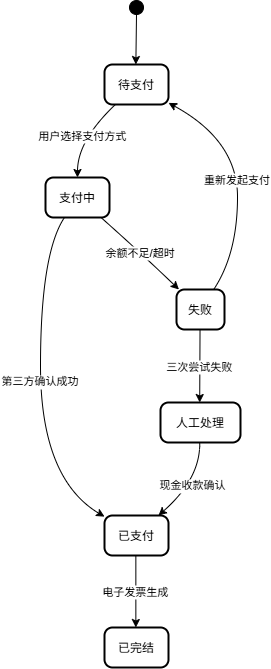

The diagram above was exported from draw.io. Its source (the exported page's mxGraphModel, read from the mxfile embedded in the PNG):
<mxGraphModel dx="2040" dy="828" grid="1" gridSize="10" guides="1" tooltips="1" connect="1" arrows="1" fold="1" page="1" pageScale="1" pageWidth="827" pageHeight="1169" math="0" shadow="0">
  <root>
    <mxCell id="0" />
    <mxCell id="1" parent="0" />
    <mxCell id="7GmTFwyiHEoYh0sUhMAp-1" value="" style="ellipse;fillColor=strokeColor;" vertex="1" parent="1">
      <mxGeometry x="109" y="20" width="14" height="14" as="geometry" />
    </mxCell>
    <mxCell id="7GmTFwyiHEoYh0sUhMAp-2" value="待支付" style="rounded=1;arcSize=20;strokeWidth=2" vertex="1" parent="1">
      <mxGeometry x="84" y="84" width="64" height="40" as="geometry" />
    </mxCell>
    <mxCell id="7GmTFwyiHEoYh0sUhMAp-3" value="支付中" style="rounded=1;arcSize=20;strokeWidth=2" vertex="1" parent="1">
      <mxGeometry x="25" y="197" width="64" height="40" as="geometry" />
    </mxCell>
    <mxCell id="7GmTFwyiHEoYh0sUhMAp-4" value="已支付" style="rounded=1;arcSize=20;strokeWidth=2" vertex="1" parent="1">
      <mxGeometry x="84" y="535" width="64" height="40" as="geometry" />
    </mxCell>
    <mxCell id="7GmTFwyiHEoYh0sUhMAp-5" value="已完结" style="rounded=1;arcSize=20;strokeWidth=2" vertex="1" parent="1">
      <mxGeometry x="84" y="647" width="64" height="40" as="geometry" />
    </mxCell>
    <mxCell id="7GmTFwyiHEoYh0sUhMAp-6" value="失败" style="rounded=1;arcSize=20;strokeWidth=2" vertex="1" parent="1">
      <mxGeometry x="156" y="309" width="48" height="40" as="geometry" />
    </mxCell>
    <mxCell id="7GmTFwyiHEoYh0sUhMAp-7" value="人工处理" style="rounded=1;arcSize=20;strokeWidth=2" vertex="1" parent="1">
      <mxGeometry x="140" y="422" width="80" height="40" as="geometry" />
    </mxCell>
    <mxCell id="7GmTFwyiHEoYh0sUhMAp-8" value="" style="curved=1;startArrow=none;;exitX=0.47;exitY=1;entryX=0.49;entryY=0;rounded=0;" edge="1" parent="1" source="7GmTFwyiHEoYh0sUhMAp-1" target="7GmTFwyiHEoYh0sUhMAp-2">
      <mxGeometry relative="1" as="geometry">
        <Array as="points" />
      </mxGeometry>
    </mxCell>
    <mxCell id="7GmTFwyiHEoYh0sUhMAp-9" value="用户选择支付方式" style="curved=1;startArrow=none;;exitX=0.17;exitY=1;entryX=0.5;entryY=-0.01;rounded=0;" edge="1" parent="1" source="7GmTFwyiHEoYh0sUhMAp-2" target="7GmTFwyiHEoYh0sUhMAp-3">
      <mxGeometry relative="1" as="geometry">
        <Array as="points">
          <mxPoint x="57" y="160" />
        </Array>
      </mxGeometry>
    </mxCell>
    <mxCell id="7GmTFwyiHEoYh0sUhMAp-10" value="第三方确认成功" style="curved=1;startArrow=none;;exitX=0.3;exitY=0.99;entryX=-0.01;entryY=0.02;rounded=0;" edge="1" parent="1" source="7GmTFwyiHEoYh0sUhMAp-3" target="7GmTFwyiHEoYh0sUhMAp-4">
      <mxGeometry relative="1" as="geometry">
        <Array as="points">
          <mxPoint x="20" y="273" />
          <mxPoint x="20" y="498" />
        </Array>
      </mxGeometry>
    </mxCell>
    <mxCell id="7GmTFwyiHEoYh0sUhMAp-11" value="电子发票生成" style="curved=1;startArrow=none;;exitX=0.49;exitY=0.99;entryX=0.49;entryY=0.01;rounded=0;" edge="1" parent="1" source="7GmTFwyiHEoYh0sUhMAp-4" target="7GmTFwyiHEoYh0sUhMAp-5">
      <mxGeometry relative="1" as="geometry">
        <Array as="points" />
      </mxGeometry>
    </mxCell>
    <mxCell id="7GmTFwyiHEoYh0sUhMAp-12" value="余额不足/超时" style="curved=1;startArrow=none;;exitX=0.86;exitY=0.99;entryX=0.06;entryY=0.01;rounded=0;" edge="1" parent="1" source="7GmTFwyiHEoYh0sUhMAp-3" target="7GmTFwyiHEoYh0sUhMAp-6">
      <mxGeometry relative="1" as="geometry">
        <Array as="points">
          <mxPoint x="121" y="273" />
        </Array>
      </mxGeometry>
    </mxCell>
    <mxCell id="7GmTFwyiHEoYh0sUhMAp-13" value="重新发起支付" style="curved=1;startArrow=none;;exitX=0.77;exitY=0.01;entryX=0.99;entryY=0.95;rounded=0;" edge="1" parent="1" source="7GmTFwyiHEoYh0sUhMAp-6" target="7GmTFwyiHEoYh0sUhMAp-2">
      <mxGeometry relative="1" as="geometry">
        <Array as="points">
          <mxPoint x="217" y="273" />
          <mxPoint x="217" y="160" />
        </Array>
      </mxGeometry>
    </mxCell>
    <mxCell id="7GmTFwyiHEoYh0sUhMAp-14" value="三次尝试失败" style="curved=1;startArrow=none;;exitX=0.49;exitY=1.01;entryX=0.49;entryY=0;rounded=0;" edge="1" parent="1" source="7GmTFwyiHEoYh0sUhMAp-6" target="7GmTFwyiHEoYh0sUhMAp-7">
      <mxGeometry relative="1" as="geometry">
        <Array as="points" />
      </mxGeometry>
    </mxCell>
    <mxCell id="7GmTFwyiHEoYh0sUhMAp-15" value="现金收款确认" style="curved=1;startArrow=none;;exitX=0.49;exitY=1;entryX=0.85;entryY=-0.01;rounded=0;" edge="1" parent="1" source="7GmTFwyiHEoYh0sUhMAp-7" target="7GmTFwyiHEoYh0sUhMAp-4">
      <mxGeometry relative="1" as="geometry">
        <Array as="points">
          <mxPoint x="180" y="498" />
        </Array>
      </mxGeometry>
    </mxCell>
  </root>
</mxGraphModel>